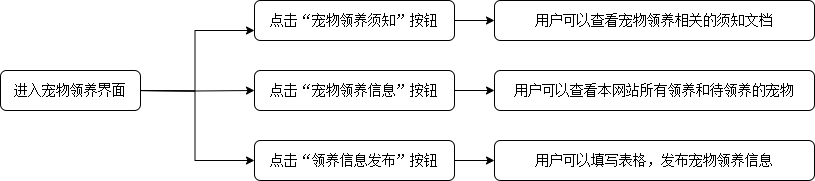

The diagram above was exported from draw.io. Its source (the exported page's mxGraphModel, read from the mxfile embedded in the PNG):
<mxGraphModel dx="600" dy="613" grid="1" gridSize="10" guides="1" tooltips="1" connect="1" arrows="1" fold="1" page="1" pageScale="1" pageWidth="827" pageHeight="1169" math="0" shadow="0">
  <root>
    <mxCell id="WIyWlLk6GJQsqaUBKTNV-0" />
    <mxCell id="WIyWlLk6GJQsqaUBKTNV-1" parent="WIyWlLk6GJQsqaUBKTNV-0" />
    <mxCell id="0l1ZDfQz6t6TS9JeDwpR-8" style="edgeStyle=orthogonalEdgeStyle;rounded=0;orthogonalLoop=1;jettySize=auto;html=1;exitX=1;exitY=0.5;exitDx=0;exitDy=0;entryX=0;entryY=0.75;entryDx=0;entryDy=0;" parent="WIyWlLk6GJQsqaUBKTNV-1" target="0l1ZDfQz6t6TS9JeDwpR-1" edge="1">
      <mxGeometry relative="1" as="geometry">
        <mxPoint x="134" y="310" as="sourcePoint" />
      </mxGeometry>
    </mxCell>
    <mxCell id="0l1ZDfQz6t6TS9JeDwpR-9" style="edgeStyle=orthogonalEdgeStyle;rounded=0;orthogonalLoop=1;jettySize=auto;html=1;exitX=1;exitY=0.5;exitDx=0;exitDy=0;entryX=0;entryY=0.5;entryDx=0;entryDy=0;" parent="WIyWlLk6GJQsqaUBKTNV-1" target="0l1ZDfQz6t6TS9JeDwpR-2" edge="1">
      <mxGeometry relative="1" as="geometry">
        <mxPoint x="134" y="310" as="sourcePoint" />
      </mxGeometry>
    </mxCell>
    <mxCell id="0l1ZDfQz6t6TS9JeDwpR-12" style="edgeStyle=orthogonalEdgeStyle;rounded=0;orthogonalLoop=1;jettySize=auto;html=1;exitX=1;exitY=0.5;exitDx=0;exitDy=0;entryX=0;entryY=0.5;entryDx=0;entryDy=0;" parent="WIyWlLk6GJQsqaUBKTNV-1" target="0l1ZDfQz6t6TS9JeDwpR-3" edge="1">
      <mxGeometry relative="1" as="geometry">
        <mxPoint x="134" y="310" as="sourcePoint" />
      </mxGeometry>
    </mxCell>
    <mxCell id="0l1ZDfQz6t6TS9JeDwpR-14" style="edgeStyle=orthogonalEdgeStyle;rounded=0;orthogonalLoop=1;jettySize=auto;html=1;exitX=1;exitY=0.5;exitDx=0;exitDy=0;entryX=0;entryY=0.5;entryDx=0;entryDy=0;" parent="WIyWlLk6GJQsqaUBKTNV-1" source="0l1ZDfQz6t6TS9JeDwpR-1" target="0l1ZDfQz6t6TS9JeDwpR-4" edge="1">
      <mxGeometry relative="1" as="geometry" />
    </mxCell>
    <mxCell id="0l1ZDfQz6t6TS9JeDwpR-1" value="&lt;p class=&quot;MsoNormal&quot;&gt;&lt;span style=&quot;mso-spacerun:'yes';font-family:宋体;mso-ascii-font-family:Calibri;&lt;br/&gt;mso-hansi-font-family:Calibri;mso-bidi-font-family:'Times New Roman';font-size:10.5000pt;&lt;br/&gt;mso-font-kerning:1.0000pt;&quot;&gt;&lt;font face=&quot;宋体&quot;&gt;点击&lt;/font&gt;&lt;font face=&quot;宋体&quot;&gt;“宠物领养须知”按钮&lt;/font&gt;&lt;/span&gt;&lt;/p&gt;" style="rounded=1;whiteSpace=wrap;html=1;fontSize=12;glass=0;strokeWidth=1;shadow=0;" parent="WIyWlLk6GJQsqaUBKTNV-1" vertex="1">
      <mxGeometry x="254" y="220" width="200" height="40" as="geometry" />
    </mxCell>
    <mxCell id="0l1ZDfQz6t6TS9JeDwpR-13" style="edgeStyle=orthogonalEdgeStyle;rounded=0;orthogonalLoop=1;jettySize=auto;html=1;exitX=1;exitY=0.5;exitDx=0;exitDy=0;" parent="WIyWlLk6GJQsqaUBKTNV-1" source="0l1ZDfQz6t6TS9JeDwpR-2" target="0l1ZDfQz6t6TS9JeDwpR-5" edge="1">
      <mxGeometry relative="1" as="geometry" />
    </mxCell>
    <mxCell id="0l1ZDfQz6t6TS9JeDwpR-2" value="&lt;p class=&quot;MsoNormal&quot;&gt;&lt;span style=&quot;mso-spacerun:'yes';font-family:宋体;mso-ascii-font-family:Calibri;&lt;br/&gt;mso-hansi-font-family:Calibri;mso-bidi-font-family:'Times New Roman';font-size:10.5000pt;&lt;br/&gt;mso-font-kerning:1.0000pt;&quot;&gt;&lt;font face=&quot;宋体&quot;&gt;点击&lt;/font&gt;&lt;font face=&quot;宋体&quot;&gt;“&lt;/font&gt;&lt;/span&gt;&lt;span style=&quot;font-family: 宋体; font-size: 10.5pt; background-color: initial;&quot;&gt;宠物领养信息&lt;/span&gt;&lt;span style=&quot;font-family: 宋体; font-size: 10.5pt; background-color: initial;&quot;&gt;”按钮&lt;/span&gt;&lt;/p&gt;" style="rounded=1;whiteSpace=wrap;html=1;fontSize=12;glass=0;strokeWidth=1;shadow=0;" parent="WIyWlLk6GJQsqaUBKTNV-1" vertex="1">
      <mxGeometry x="254" y="290" width="200" height="40" as="geometry" />
    </mxCell>
    <mxCell id="0l1ZDfQz6t6TS9JeDwpR-15" style="edgeStyle=orthogonalEdgeStyle;rounded=0;orthogonalLoop=1;jettySize=auto;html=1;exitX=1;exitY=0.5;exitDx=0;exitDy=0;" parent="WIyWlLk6GJQsqaUBKTNV-1" source="0l1ZDfQz6t6TS9JeDwpR-3" target="0l1ZDfQz6t6TS9JeDwpR-6" edge="1">
      <mxGeometry relative="1" as="geometry" />
    </mxCell>
    <mxCell id="0l1ZDfQz6t6TS9JeDwpR-3" value="&lt;p class=&quot;MsoNormal&quot;&gt;&lt;span style=&quot;mso-spacerun:'yes';font-family:宋体;mso-ascii-font-family:Calibri;&lt;br/&gt;mso-hansi-font-family:Calibri;mso-bidi-font-family:'Times New Roman';font-size:10.5000pt;&lt;br/&gt;mso-font-kerning:1.0000pt;&quot;&gt;&lt;font face=&quot;宋体&quot;&gt;点击&lt;/font&gt;&lt;font face=&quot;宋体&quot;&gt;“&lt;/font&gt;&lt;/span&gt;&lt;span style=&quot;font-family: 宋体; font-size: 10.5pt; background-color: initial;&quot;&gt;领养信息发布&lt;/span&gt;&lt;span style=&quot;background-color: initial; font-family: 宋体; font-size: 10.5pt;&quot;&gt;”按钮&lt;/span&gt;&lt;/p&gt;" style="rounded=1;whiteSpace=wrap;html=1;fontSize=12;glass=0;strokeWidth=1;shadow=0;" parent="WIyWlLk6GJQsqaUBKTNV-1" vertex="1">
      <mxGeometry x="254" y="360" width="200" height="40" as="geometry" />
    </mxCell>
    <mxCell id="0l1ZDfQz6t6TS9JeDwpR-4" value="&lt;p class=&quot;MsoNormal&quot;&gt;&lt;span style=&quot;mso-spacerun:'yes';font-family:宋体;mso-ascii-font-family:Calibri;&lt;br/&gt;mso-hansi-font-family:Calibri;mso-bidi-font-family:'Times New Roman';font-size:10.5000pt;&lt;br/&gt;mso-font-kerning:1.0000pt;&quot;&gt;用户可以查看宠物领养相关的须知文档&lt;/span&gt;&lt;/p&gt;" style="rounded=1;whiteSpace=wrap;html=1;fontSize=12;glass=0;strokeWidth=1;shadow=0;" parent="WIyWlLk6GJQsqaUBKTNV-1" vertex="1">
      <mxGeometry x="494" y="220" width="320" height="40" as="geometry" />
    </mxCell>
    <mxCell id="0l1ZDfQz6t6TS9JeDwpR-5" value="&lt;p class=&quot;MsoNormal&quot;&gt;&lt;span style=&quot;mso-spacerun:'yes';font-family:宋体;mso-ascii-font-family:Calibri;&lt;br/&gt;mso-hansi-font-family:Calibri;mso-bidi-font-family:'Times New Roman';font-size:10.5000pt;&lt;br/&gt;mso-font-kerning:1.0000pt;&quot;&gt;用户可以查看本网站所有领养和待领养的宠物&lt;/span&gt;&lt;/p&gt;" style="rounded=1;whiteSpace=wrap;html=1;fontSize=12;glass=0;strokeWidth=1;shadow=0;" parent="WIyWlLk6GJQsqaUBKTNV-1" vertex="1">
      <mxGeometry x="494" y="290" width="320" height="40" as="geometry" />
    </mxCell>
    <mxCell id="0l1ZDfQz6t6TS9JeDwpR-6" value="&lt;p class=&quot;MsoNormal&quot;&gt;&lt;span style=&quot;mso-spacerun:'yes';font-family:宋体;mso-ascii-font-family:Calibri;&lt;br/&gt;mso-hansi-font-family:Calibri;mso-bidi-font-family:'Times New Roman';font-size:10.5000pt;&lt;br/&gt;mso-font-kerning:1.0000pt;&quot;&gt;用户可以填写表格，发布宠物领养信息&lt;/span&gt;&lt;/p&gt;" style="rounded=1;whiteSpace=wrap;html=1;fontSize=12;glass=0;strokeWidth=1;shadow=0;" parent="WIyWlLk6GJQsqaUBKTNV-1" vertex="1">
      <mxGeometry x="494" y="360" width="320" height="40" as="geometry" />
    </mxCell>
    <mxCell id="YUtBhDcYY5ZwBTifn5lI-0" value="&lt;p class=&quot;MsoNormal&quot;&gt;&lt;font face=&quot;宋体&quot;&gt;&lt;span style=&quot;font-size: 14px;&quot;&gt;进入宠物领养界面&lt;/span&gt;&lt;/font&gt;&lt;/p&gt;" style="rounded=1;whiteSpace=wrap;html=1;fontSize=12;glass=0;strokeWidth=1;shadow=0;" vertex="1" parent="WIyWlLk6GJQsqaUBKTNV-1">
      <mxGeometry y="290" width="140" height="40" as="geometry" />
    </mxCell>
  </root>
</mxGraphModel>